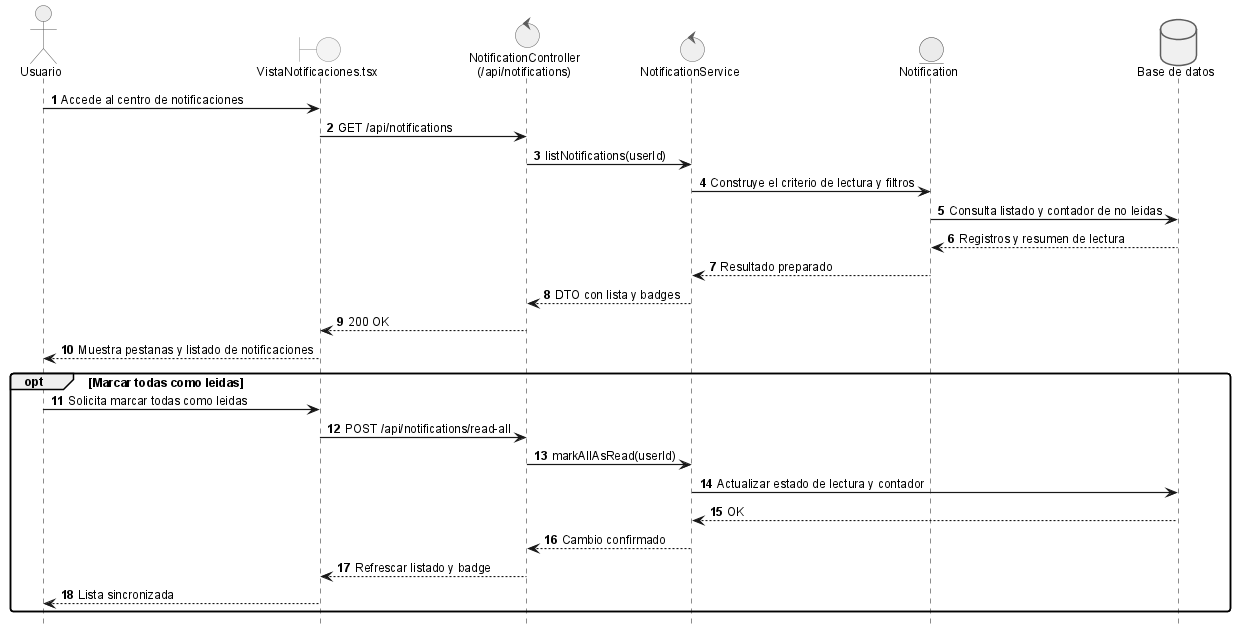

The diagram above was rendered by PlantUML. Its source (embedded in the PNG):
@startuml
!include _sequence-style.puml
autonumber 1
actor Usuario as user
boundary "VistaNotificaciones.tsx" as ui
control "NotificationController\n(/api/notifications)" as notifApi
control "NotificationService" as srv
entity "Notification" as notif
database "Base de datos" as db

user -> ui: Accede al centro de notificaciones
ui -> notifApi: GET /api/notifications
notifApi -> srv: listNotifications(userId)
srv -> notif: Construye el criterio de lectura y filtros
notif -> db: Consulta listado y contador de no leidas
db --> notif: Registros y resumen de lectura
notif --> srv: Resultado preparado
srv --> notifApi: DTO con lista y badges
notifApi --> ui: 200 OK
ui --> user: Muestra pestanas y listado de notificaciones

opt Marcar todas como leidas
	user -> ui: Solicita marcar todas como leidas
	ui -> notifApi: POST /api/notifications/read-all
	notifApi -> srv: markAllAsRead(userId)
	srv -> db: Actualizar estado de lectura y contador
	db --> srv: OK
	srv --> notifApi: Cambio confirmado
	notifApi --> ui: Refrescar listado y badge
	ui --> user: Lista sincronizada
end

@enduml